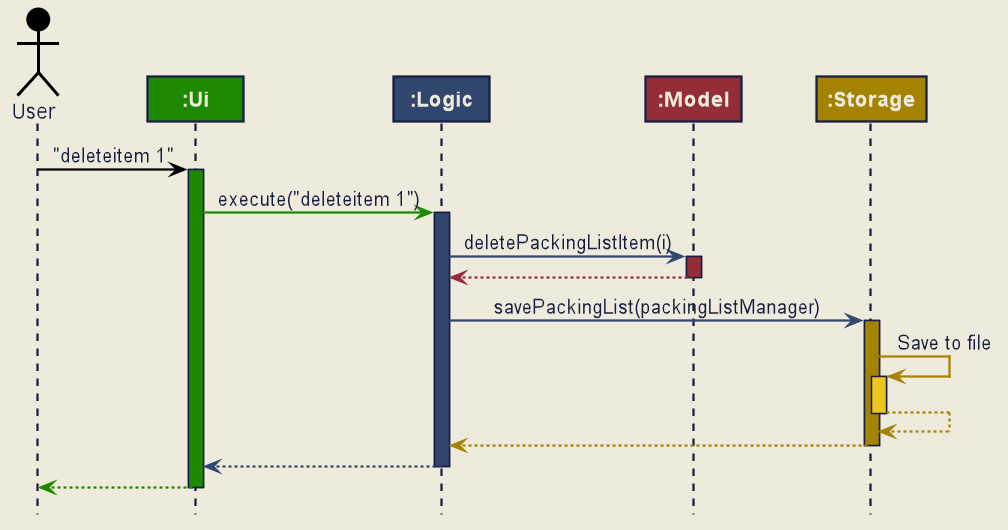

The diagram above was rendered by PlantUML. Its source (embedded in the PNG):
@startuml







skinparam BackgroundColor #EEEBDC
skinparam Shadowing false
skinparam MinClassWidth 50
skinparam PackageStyle Rectangle

skinparam Default {
    FontColor #171D40
    FontName Arial
    TextAlignment center
}

skinparam Participant {
    Padding 10
    BorderColor #171D40
}

skinparam Title {
    FontColor #171D40
    FontName Arial
    FontSize 22
}

skinparam Arrow {
    Thickness 1.5
    Color MidNightBlue
}

skinparam Note {
    BackgroundColor #C6EAE3
    FontColor MidNightBlue
    BorderColor MidNightBlue
    BorderThickness 2
}

skinparam Class {
    BorderThickness 1
    BorderColor #171D40
    BackgroundColor #A2E5F9
    AttributeFontColor MidNightBlue
    AttributeIconSize 0
    StereotypeFontColor #171D40
    StereotypeFontStyle normal
    FontName Arial
}

skinparam Object {
    BorderThickness 2
    BorderColor #171D40
    BackgroundColor #C6EAE3
    AttributeFontColor MidNightBlue
    AttributeIconSize 0
    StereotypeFontColor #171D40
    StereotypeFontStyle normal
    FontName Arial
}

skinparam Actor {
    BorderColor #000000
    Color #000000
    FontName Arial
}

skinparam Sequence {
    LifeLineBackgroundColor #C6EAE3
    LifeLineBorderColor #171D40
    LifeLineBorderThickness 1.5
    MessageAlignment center
    SequenceParticipantBorderThickness 10
    ReferenceBackgroundColor #C6EAE3
    ReferenceBorderColor #171D40
    TitleFontColor #171D40
    StereotypeFontStyle normal
    BoxFontSize 22
    BoxFontName Arial
    BoxFontStyle normal
    BoxPadding 0
    BoxBorderColor #EEEBDC
}

skinparam Participant {
    Padding 20
}

skinparam Activity {
    StartColor #171D40
    EndColor #171D40
    BorderThickness 1.5
    BorderColor #171D40
    BackgroundColor #A2E5F9
    DiamondBackgroundColor #A2E5F9
    DiamondBorderColor #171D40
}

hide footbox
hide circle

skinparam ParticipantFontColor #EEEBDC

Actor User as user #000000
Participant "**:Ui**" as ui #1D8900
Participant "**:Logic**" as logic #31466F
Participant "**:Model**" as model #932E39
Participant "**:Storage**" as storage #A38300

user -[#000000]> ui : "deleteitem 1"
activate ui #1D8900

ui -[#1D8900]> logic : execute("deleteitem 1")
activate logic #31466F

logic -[#31466F]> model : deletePackingListItem(i)
activate model #932E39

model -[#932E39]-> logic
deactivate model

logic -[#31466F]> storage : savePackingList(packingListManager)
activate storage #A38300

storage -[#A38300]> storage : Save to file
activate storage #EDC520
return
storage --[#A38300]> logic
deactivate storage
deactivate storage

logic --[#31466F]> ui
deactivate logic

ui--[#1D8900]> user
deactivate ui
@enduml